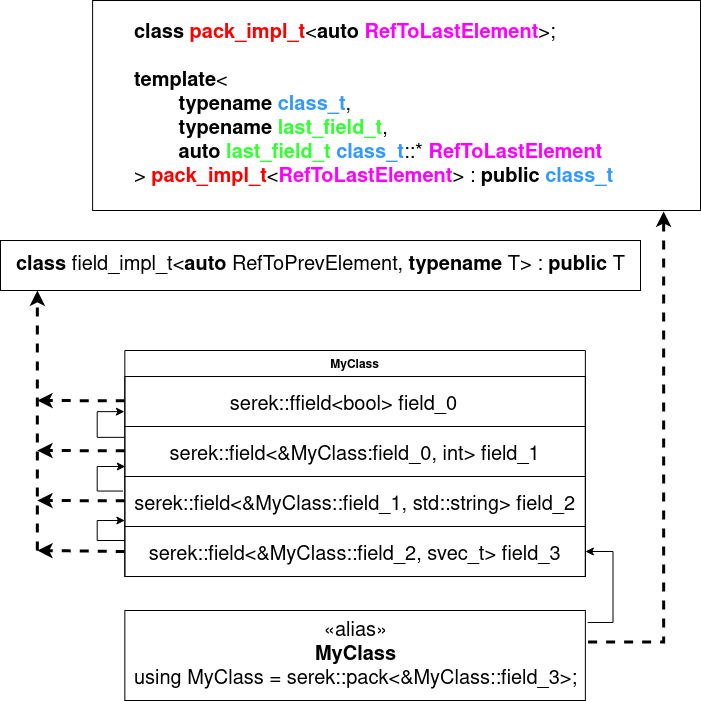

The diagram above was exported from draw.io. Its source (the exported page's mxGraphModel, read from the mxfile embedded in the PNG):
<mxGraphModel dx="2363" dy="980" grid="1" gridSize="10" guides="1" tooltips="1" connect="1" arrows="1" fold="1" page="1" pageScale="1" pageWidth="700" pageHeight="700" math="0" shadow="0">
  <root>
    <mxCell id="0" />
    <mxCell id="1" parent="0" />
    <mxCell id="GvPmfnSnZr1DCKW8J4kz-39" value="" style="group" vertex="1" connectable="0" parent="1">
      <mxGeometry width="700" height="700" as="geometry" />
    </mxCell>
    <mxCell id="GvPmfnSnZr1DCKW8J4kz-16" value="&lt;div&gt;«alias»&lt;/div&gt;&lt;div&gt;&lt;b&gt;MyClass&lt;/b&gt;&lt;/div&gt;&lt;div&gt;using MyClass = serek::pack&amp;lt;&amp;amp;MyClass::field_3&amp;gt;;&lt;br&gt;&lt;/div&gt;" style="html=1;dropTarget=0;labelBorderColor=none;strokeColor=default;strokeWidth=1;fontSize=20;" vertex="1" parent="GvPmfnSnZr1DCKW8J4kz-39">
      <mxGeometry x="124.34210526315789" y="610" width="460.5263157894737" height="90" as="geometry" />
    </mxCell>
    <mxCell id="GvPmfnSnZr1DCKW8J4kz-5" value="MyClass" style="swimlane;fontStyle=1;align=center;verticalAlign=middle;childLayout=stackLayout;horizontal=1;startSize=26;horizontalStack=0;resizeParent=1;resizeParentMax=0;resizeLast=0;collapsible=1;marginBottom=0;" vertex="1" parent="GvPmfnSnZr1DCKW8J4kz-39">
      <mxGeometry x="124.34210526315789" y="350" width="460.5263157894737" height="226" as="geometry" />
    </mxCell>
    <mxCell id="GvPmfnSnZr1DCKW8J4kz-9" value="serek::ffield&lt;bool&gt; field_0    " style="text;align=center;verticalAlign=middle;spacingLeft=4;spacingRight=4;overflow=hidden;rotatable=0;points=[[0,0.5],[1,0.5]];portConstraint=eastwest;fontSize=20;labelBorderColor=none;strokeWidth=1;strokeColor=default;" vertex="1" parent="GvPmfnSnZr1DCKW8J4kz-5">
      <mxGeometry y="26" width="460.5263157894737" height="50" as="geometry" />
    </mxCell>
    <mxCell id="GvPmfnSnZr1DCKW8J4kz-11" value="serek::field&lt;&amp;MyClass:field_0, int&gt; field_1" style="text;align=center;verticalAlign=middle;spacingLeft=4;spacingRight=4;overflow=hidden;rotatable=0;points=[[0,0.5],[1,0.5]];portConstraint=eastwest;fontSize=20;labelBorderColor=none;strokeWidth=1;strokeColor=default;" vertex="1" parent="GvPmfnSnZr1DCKW8J4kz-5">
      <mxGeometry y="76" width="460.5263157894737" height="50" as="geometry" />
    </mxCell>
    <mxCell id="GvPmfnSnZr1DCKW8J4kz-12" value="serek::field&lt;&amp;MyClass::field_1, std::string&gt; field_2" style="text;align=center;verticalAlign=middle;spacingLeft=4;spacingRight=4;overflow=hidden;rotatable=0;points=[[0,0.5],[1,0.5]];portConstraint=eastwest;fontSize=20;labelBorderColor=none;strokeWidth=1;strokeColor=default;" vertex="1" parent="GvPmfnSnZr1DCKW8J4kz-5">
      <mxGeometry y="126" width="460.5263157894737" height="50" as="geometry" />
    </mxCell>
    <mxCell id="GvPmfnSnZr1DCKW8J4kz-14" value="serek::field&lt;&amp;MyClass::field_2, svec_t&gt; field_3" style="text;align=center;verticalAlign=middle;spacingLeft=4;spacingRight=4;overflow=hidden;rotatable=0;points=[[0,0.5],[1,0.5]];portConstraint=eastwest;fontSize=20;labelBorderColor=none;strokeWidth=1;strokeColor=default;" vertex="1" parent="GvPmfnSnZr1DCKW8J4kz-5">
      <mxGeometry y="176" width="460.5263157894737" height="50" as="geometry" />
    </mxCell>
    <mxCell id="GvPmfnSnZr1DCKW8J4kz-23" value="" style="edgeStyle=elbowEdgeStyle;orthogonalLoop=1;jettySize=auto;html=1;rounded=0;fontSize=20;" edge="1" parent="GvPmfnSnZr1DCKW8J4kz-5" target="GvPmfnSnZr1DCKW8J4kz-12">
      <mxGeometry width="80" relative="1" as="geometry">
        <mxPoint y="190" as="sourcePoint" />
        <mxPoint x="-46.05263157894737" y="240" as="targetPoint" />
        <Array as="points">
          <mxPoint x="-27.63157894736842" y="170" />
          <mxPoint x="-138.1578947368421" y="190" />
          <mxPoint x="-92.10526315789474" y="180" />
          <mxPoint x="-36.84210526315789" y="170" />
        </Array>
      </mxGeometry>
    </mxCell>
    <mxCell id="GvPmfnSnZr1DCKW8J4kz-25" value="" style="edgeStyle=elbowEdgeStyle;orthogonalLoop=1;jettySize=auto;html=1;rounded=0;fontSize=20;exitX=-0.004;exitY=0.291;exitDx=0;exitDy=0;exitPerimeter=0;entryX=0.001;entryY=0.8;entryDx=0;entryDy=0;entryPerimeter=0;" edge="1" parent="GvPmfnSnZr1DCKW8J4kz-5" source="GvPmfnSnZr1DCKW8J4kz-12" target="GvPmfnSnZr1DCKW8J4kz-11">
      <mxGeometry width="80" relative="1" as="geometry">
        <mxPoint x="-55.26315789473684" y="140" as="sourcePoint" />
        <mxPoint x="-55.26315789473684" y="120" as="targetPoint" />
        <Array as="points">
          <mxPoint x="-27.63157894736842" y="130" />
          <mxPoint x="-193.42105263157893" y="140" />
          <mxPoint x="-147.36842105263156" y="130" />
          <mxPoint x="-92.10526315789474" y="120" />
        </Array>
      </mxGeometry>
    </mxCell>
    <mxCell id="GvPmfnSnZr1DCKW8J4kz-26" value="" style="edgeStyle=elbowEdgeStyle;orthogonalLoop=1;jettySize=auto;html=1;rounded=0;fontSize=20;exitX=-0.001;exitY=0.217;exitDx=0;exitDy=0;exitPerimeter=0;entryX=-0.001;entryY=0.703;entryDx=0;entryDy=0;entryPerimeter=0;" edge="1" parent="GvPmfnSnZr1DCKW8J4kz-5" source="GvPmfnSnZr1DCKW8J4kz-11" target="GvPmfnSnZr1DCKW8J4kz-9">
      <mxGeometry width="80" relative="1" as="geometry">
        <mxPoint x="-47.89473684210526" y="74.54999999999995" as="sourcePoint" />
        <mxPoint x="-45.59210526315789" y="50" as="targetPoint" />
        <Array as="points">
          <mxPoint x="-27.63157894736842" y="80" />
          <mxPoint x="-239.4736842105263" y="74" />
          <mxPoint x="-193.42105263157893" y="64" />
          <mxPoint x="-138.1578947368421" y="54" />
        </Array>
      </mxGeometry>
    </mxCell>
    <mxCell id="GvPmfnSnZr1DCKW8J4kz-24" style="edgeStyle=elbowEdgeStyle;rounded=0;orthogonalLoop=1;jettySize=auto;html=1;exitX=1.005;exitY=0.133;exitDx=0;exitDy=0;exitPerimeter=0;fontSize=20;entryX=1;entryY=0.5;entryDx=0;entryDy=0;" edge="1" parent="GvPmfnSnZr1DCKW8J4kz-39" source="GvPmfnSnZr1DCKW8J4kz-16" target="GvPmfnSnZr1DCKW8J4kz-14">
      <mxGeometry relative="1" as="geometry">
        <mxPoint x="769.0789473684213" y="1120" as="targetPoint" />
        <Array as="points">
          <mxPoint x="612.5" y="380" />
          <mxPoint x="612.5" y="500" />
          <mxPoint x="695.3947368421052" y="500" />
        </Array>
      </mxGeometry>
    </mxCell>
    <mxCell id="GvPmfnSnZr1DCKW8J4kz-28" value="" style="edgeStyle=none;orthogonalLoop=1;jettySize=auto;html=1;rounded=0;fontSize=20;dashed=1;strokeWidth=3;" edge="1" parent="GvPmfnSnZr1DCKW8J4kz-39">
      <mxGeometry width="80" relative="1" as="geometry">
        <mxPoint x="36.84210526315789" y="550" as="sourcePoint" />
        <mxPoint x="36.84210526315789" y="290" as="targetPoint" />
        <Array as="points" />
      </mxGeometry>
    </mxCell>
    <mxCell id="GvPmfnSnZr1DCKW8J4kz-29" value="" style="endArrow=classic;html=1;rounded=0;fontSize=20;exitX=0;exitY=0.5;exitDx=0;exitDy=0;jumpStyle=none;jumpSize=11;dashed=1;strokeWidth=3;" edge="1" parent="GvPmfnSnZr1DCKW8J4kz-39" source="GvPmfnSnZr1DCKW8J4kz-14">
      <mxGeometry width="50" height="50" relative="1" as="geometry">
        <mxPoint x="-36.84210526315789" y="480" as="sourcePoint" />
        <mxPoint x="36.84210526315789" y="550" as="targetPoint" />
      </mxGeometry>
    </mxCell>
    <mxCell id="GvPmfnSnZr1DCKW8J4kz-30" value="" style="endArrow=classic;html=1;rounded=0;fontSize=20;jumpStyle=none;jumpSize=11;dashed=1;strokeWidth=3;" edge="1" parent="GvPmfnSnZr1DCKW8J4kz-39" source="GvPmfnSnZr1DCKW8J4kz-12">
      <mxGeometry width="50" height="50" relative="1" as="geometry">
        <mxPoint x="115.13157894736842" y="501" as="sourcePoint" />
        <mxPoint x="36.84210526315789" y="500" as="targetPoint" />
      </mxGeometry>
    </mxCell>
    <mxCell id="GvPmfnSnZr1DCKW8J4kz-31" value="" style="endArrow=classic;html=1;rounded=0;fontSize=20;jumpStyle=none;jumpSize=11;dashed=1;strokeWidth=3;" edge="1" parent="GvPmfnSnZr1DCKW8J4kz-39">
      <mxGeometry width="50" height="50" relative="1" as="geometry">
        <mxPoint x="124.34210526315789" y="450.27536231884073" as="sourcePoint" />
        <mxPoint x="36.84210526315789" y="450" as="targetPoint" />
      </mxGeometry>
    </mxCell>
    <mxCell id="GvPmfnSnZr1DCKW8J4kz-32" value="" style="endArrow=classic;html=1;rounded=0;fontSize=20;jumpStyle=none;jumpSize=11;dashed=1;strokeWidth=3;" edge="1" parent="GvPmfnSnZr1DCKW8J4kz-39">
      <mxGeometry width="50" height="50" relative="1" as="geometry">
        <mxPoint x="124.34210526315789" y="400.27536231884073" as="sourcePoint" />
        <mxPoint x="36.84210526315789" y="400" as="targetPoint" />
      </mxGeometry>
    </mxCell>
    <mxCell id="GvPmfnSnZr1DCKW8J4kz-35" value="&lt;b&gt;class&lt;/b&gt; field_impl_t&amp;lt;&lt;b&gt;auto&lt;/b&gt; RefToPrevElement, &lt;b&gt;typename&lt;/b&gt; T&amp;gt; : &lt;b&gt;public&lt;/b&gt; T" style="html=1;labelBorderColor=none;strokeColor=default;strokeWidth=1;fontSize=20;" vertex="1" parent="GvPmfnSnZr1DCKW8J4kz-39">
      <mxGeometry y="240" width="640" height="50" as="geometry" />
    </mxCell>
    <mxCell id="GvPmfnSnZr1DCKW8J4kz-36" value="&lt;blockquote&gt;&lt;div align=&quot;left&quot;&gt;&lt;b&gt;class&lt;/b&gt; &lt;b&gt;&lt;font color=&quot;#FF0000&quot;&gt;pack_impl_t&lt;/font&gt;&lt;/b&gt;&amp;lt;&lt;b&gt;auto&lt;/b&gt; &lt;b&gt;&lt;font color=&quot;#FF00FF&quot;&gt;RefToLastElement&lt;/font&gt;&lt;/b&gt;&amp;gt;;&lt;br&gt;&lt;/div&gt;&lt;div align=&quot;left&quot;&gt;&lt;br&gt;&lt;/div&gt;&lt;div align=&quot;left&quot;&gt;&lt;b&gt;template&lt;/b&gt;&amp;lt;&lt;/div&gt;&lt;div align=&quot;left&quot;&gt;&lt;b&gt;&lt;span style=&quot;&quot;&gt;&#09;&lt;/span&gt;&lt;span style=&quot;&quot;&gt;&#09;&lt;/span&gt;&lt;span style=&quot;&quot;&gt;&#09;&lt;/span&gt;&lt;span style=&quot;white-space: pre;&quot;&gt;&#09;&lt;/span&gt;typename &lt;font color=&quot;#3399FF&quot;&gt;class_t&lt;/font&gt;&lt;/b&gt;, &lt;br&gt;&lt;/div&gt;&lt;div align=&quot;left&quot;&gt;&lt;b&gt;&lt;span style=&quot;&quot;&gt;&#09;&lt;/span&gt;&lt;span style=&quot;&quot;&gt;&#09;&lt;/span&gt;&lt;span style=&quot;&quot;&gt;&#09;&lt;/span&gt;&lt;span style=&quot;white-space: pre;&quot;&gt;&#09;&lt;/span&gt;typename &lt;font color=&quot;#33FF33&quot;&gt;last_field_t&lt;/font&gt;&lt;/b&gt;, &lt;br&gt;&lt;/div&gt;&lt;div align=&quot;left&quot;&gt;&lt;b&gt;&lt;span style=&quot;&quot;&gt;&#09;&lt;/span&gt;&lt;span style=&quot;&quot;&gt;&#09;&lt;/span&gt;&lt;span style=&quot;&quot;&gt;&#09;&lt;/span&gt;&lt;span style=&quot;white-space: pre;&quot;&gt;&#09;&lt;/span&gt;auto &lt;/b&gt;&lt;b&gt;&lt;font color=&quot;#33FF33&quot;&gt;last_field_t&lt;/font&gt;&lt;/b&gt; &lt;b&gt;&lt;font color=&quot;#3399FF&quot;&gt;class_t&lt;/font&gt;&lt;/b&gt;::* &lt;b&gt;&lt;font color=&quot;#FF00FF&quot;&gt;RefToLastElement&lt;/font&gt;&lt;/b&gt;&lt;/div&gt;&lt;div align=&quot;left&quot;&gt;&amp;gt; &lt;b&gt;&lt;font color=&quot;#FF0000&quot;&gt;pack_impl_t&lt;/font&gt;&lt;/b&gt;&amp;lt;&lt;b&gt;&lt;font color=&quot;#FF00FF&quot;&gt;RefToLastElement&lt;/font&gt;&lt;/b&gt;&amp;gt; : &lt;b&gt;public &lt;font color=&quot;#3399FF&quot;&gt;class_t&lt;/font&gt;&lt;/b&gt;&lt;br&gt;&lt;/div&gt;&lt;/blockquote&gt;" style="html=1;labelBorderColor=none;strokeColor=default;strokeWidth=1;fontSize=20;align=left;" vertex="1" parent="GvPmfnSnZr1DCKW8J4kz-39">
      <mxGeometry x="92.10526315789474" width="607.8947368421052" height="210" as="geometry" />
    </mxCell>
    <mxCell id="GvPmfnSnZr1DCKW8J4kz-38" style="edgeStyle=elbowEdgeStyle;rounded=0;jumpStyle=none;jumpSize=11;orthogonalLoop=1;jettySize=auto;html=1;exitX=1.006;exitY=0.35;exitDx=0;exitDy=0;exitPerimeter=0;dashed=1;fontSize=20;fontColor=#FF0000;entryX=0.94;entryY=1.005;entryDx=0;entryDy=0;entryPerimeter=0;strokeWidth=3;" edge="1" parent="GvPmfnSnZr1DCKW8J4kz-39" source="GvPmfnSnZr1DCKW8J4kz-16" target="GvPmfnSnZr1DCKW8J4kz-36">
      <mxGeometry relative="1" as="geometry">
        <mxPoint x="672.3684210526316" y="240" as="targetPoint" />
        <Array as="points">
          <mxPoint x="663.1578947368421" y="420" />
        </Array>
      </mxGeometry>
    </mxCell>
  </root>
</mxGraphModel>